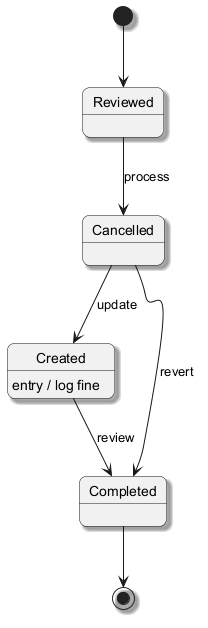

The diagram above was rendered by PlantUML. Its source (embedded in the PNG):
@startuml
skinparam backgroundColor #FFFFFF
skinparam roundCorner 15
skinparam shadowing true
[*] --> Reviewed
Reviewed --> Cancelled : process
Cancelled --> Created : update
Created --> Completed : review
Created : entry / log fine
Cancelled --> Completed : revert
Completed --> [*]
@enduml